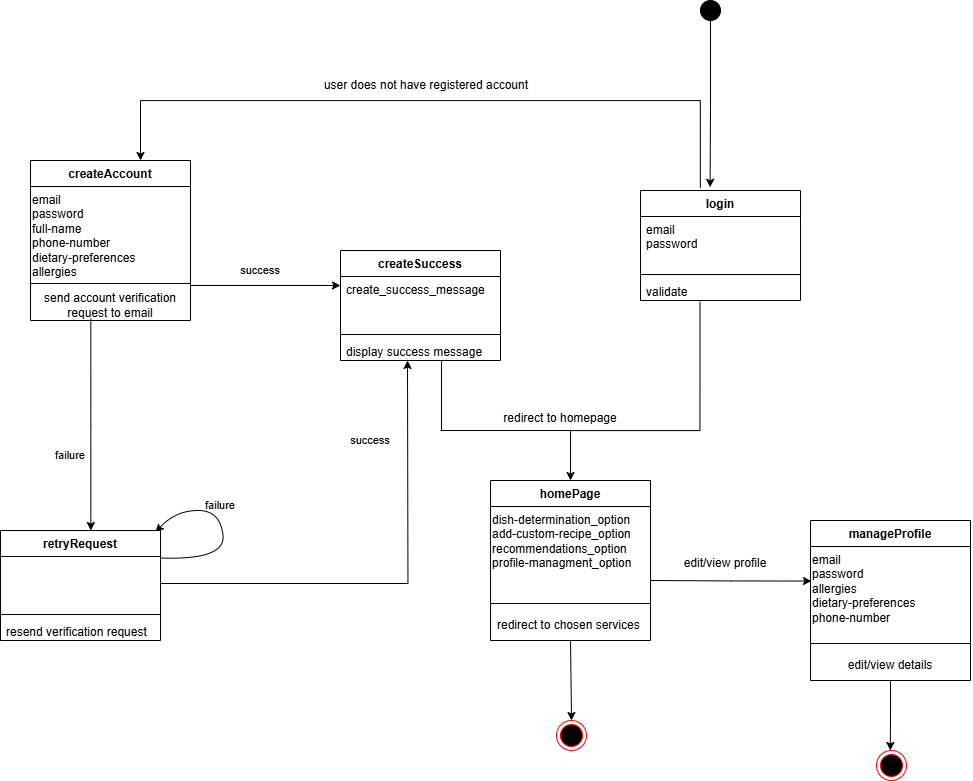

The diagram above was exported from draw.io. Its source (the exported page's mxGraphModel, read from the mxfile embedded in the PNG):
<mxGraphModel dx="1880" dy="2403" grid="1" gridSize="10" guides="1" tooltips="1" connect="1" arrows="1" fold="1" page="1" pageScale="1" pageWidth="1169" pageHeight="827" math="0" shadow="0">
  <root>
    <mxCell id="0" />
    <mxCell id="1" parent="0" />
    <mxCell id="DCECdhoKUUPVgshB4Nel-9" style="edgeStyle=orthogonalEdgeStyle;rounded=0;orthogonalLoop=1;jettySize=auto;html=1;exitX=1;exitY=0.5;exitDx=0;exitDy=0;" parent="1" edge="1">
      <mxGeometry relative="1" as="geometry">
        <mxPoint x="800" y="-1255" as="targetPoint" />
        <mxPoint x="650" y="-1255" as="sourcePoint" />
      </mxGeometry>
    </mxCell>
    <mxCell id="Y8XFEM_wCTtgdAcNXlck-3" style="edgeStyle=orthogonalEdgeStyle;rounded=0;orthogonalLoop=1;jettySize=auto;html=1;exitX=0.377;exitY=0.942;exitDx=0;exitDy=0;exitPerimeter=0;" parent="1" source="t_mM1fsTumzwhbIaH7Oi-4" edge="1">
      <mxGeometry relative="1" as="geometry">
        <mxPoint x="550.3333333333333" y="-1010" as="targetPoint" />
        <mxPoint x="550" y="-1130" as="sourcePoint" />
      </mxGeometry>
    </mxCell>
    <mxCell id="DCECdhoKUUPVgshB4Nel-1" value="" style="ellipse;whiteSpace=wrap;html=1;aspect=fixed;fillColor=#000000;" parent="1" vertex="1">
      <mxGeometry x="1160" y="-1540" width="20" height="20" as="geometry" />
    </mxCell>
    <mxCell id="Y8XFEM_wCTtgdAcNXlck-6" value="&lt;font style=&quot;font-size: 11px;&quot;&gt;success&lt;/font&gt;" style="text;html=1;align=center;verticalAlign=middle;whiteSpace=wrap;rounded=0;" parent="1" vertex="1">
      <mxGeometry x="690" y="-1285" width="60" height="30" as="geometry" />
    </mxCell>
    <mxCell id="Y8XFEM_wCTtgdAcNXlck-8" value="&lt;font style=&quot;font-size: 11px;&quot;&gt;failure&lt;/font&gt;" style="text;html=1;align=center;verticalAlign=middle;whiteSpace=wrap;rounded=0;" parent="1" vertex="1">
      <mxGeometry x="500" y="-1100" width="60" height="30" as="geometry" />
    </mxCell>
    <mxCell id="0o6T4V5VbM3DKw8xYn_N-5" style="edgeStyle=orthogonalEdgeStyle;rounded=0;orthogonalLoop=1;jettySize=auto;html=1;exitX=0.374;exitY=-0.023;exitDx=0;exitDy=0;entryX=0.75;entryY=0;entryDx=0;entryDy=0;exitPerimeter=0;" parent="1" source="e4RIhWIeb4AHXmJRJJMQ-1" edge="1">
      <mxGeometry relative="1" as="geometry">
        <Array as="points">
          <mxPoint x="1160" y="-1440" />
          <mxPoint x="600" y="-1440" />
        </Array>
        <mxPoint x="1160.0000000000002" y="-1367" as="sourcePoint" />
        <mxPoint x="600" y="-1380" as="targetPoint" />
      </mxGeometry>
    </mxCell>
    <mxCell id="TiOR3_CH4qyFAUJ3KYkL-15" style="edgeStyle=orthogonalEdgeStyle;rounded=0;orthogonalLoop=1;jettySize=auto;html=1;exitX=0.372;exitY=1.057;exitDx=0;exitDy=0;exitPerimeter=0;" parent="1" source="e4RIhWIeb4AHXmJRJJMQ-4" edge="1">
      <mxGeometry relative="1" as="geometry">
        <mxPoint x="1030" y="-1060" as="targetPoint" />
        <Array as="points">
          <mxPoint x="1160" y="-1110" />
          <mxPoint x="1030" y="-1110" />
        </Array>
        <mxPoint x="1160.0000000000002" y="-1157" as="sourcePoint" />
      </mxGeometry>
    </mxCell>
    <mxCell id="0o6T4V5VbM3DKw8xYn_N-6" value="user does not have registered account" style="text;html=1;align=center;verticalAlign=middle;whiteSpace=wrap;rounded=0;" parent="1" vertex="1">
      <mxGeometry x="756" y="-1470" width="260" height="30" as="geometry" />
    </mxCell>
    <mxCell id="TiOR3_CH4qyFAUJ3KYkL-1" value="" style="curved=1;endArrow=classic;html=1;rounded=0;entryX=0.875;entryY=0.01;entryDx=0;entryDy=0;entryPerimeter=0;exitX=0.994;exitY=0.027;exitDx=0;exitDy=0;exitPerimeter=0;" parent="1" edge="1" source="t_mM1fsTumzwhbIaH7Oi-6">
      <mxGeometry width="50" height="50" relative="1" as="geometry">
        <mxPoint x="635" y="-980" as="sourcePoint" />
        <mxPoint x="615" y="-1008.1700000000001" as="targetPoint" />
        <Array as="points">
          <mxPoint x="685" y="-980" />
          <mxPoint x="680" y="-1030" />
          <mxPoint x="635" y="-1030" />
        </Array>
      </mxGeometry>
    </mxCell>
    <mxCell id="TiOR3_CH4qyFAUJ3KYkL-2" value="&lt;font style=&quot;font-size: 11px;&quot;&gt;failure&lt;/font&gt;" style="text;html=1;align=center;verticalAlign=middle;whiteSpace=wrap;rounded=0;" parent="1" vertex="1">
      <mxGeometry x="650" y="-1050" width="60" height="30" as="geometry" />
    </mxCell>
    <mxCell id="TiOR3_CH4qyFAUJ3KYkL-3" style="edgeStyle=orthogonalEdgeStyle;rounded=0;orthogonalLoop=1;jettySize=auto;html=1;exitX=1;exitY=0.5;exitDx=0;exitDy=0;" parent="1" source="t_mM1fsTumzwhbIaH7Oi-6" edge="1">
      <mxGeometry relative="1" as="geometry">
        <mxPoint x="595" y="-1010" as="sourcePoint" />
        <mxPoint x="867" y="-1180" as="targetPoint" />
      </mxGeometry>
    </mxCell>
    <mxCell id="TiOR3_CH4qyFAUJ3KYkL-4" value="&lt;font style=&quot;font-size: 11px;&quot;&gt;success&lt;/font&gt;" style="text;html=1;align=center;verticalAlign=middle;whiteSpace=wrap;rounded=0;" parent="1" vertex="1">
      <mxGeometry x="800" y="-1115" width="60" height="30" as="geometry" />
    </mxCell>
    <mxCell id="TiOR3_CH4qyFAUJ3KYkL-13" value="" style="endArrow=none;html=1;rounded=0;" parent="1" edge="1">
      <mxGeometry width="50" height="50" relative="1" as="geometry">
        <mxPoint x="901" y="-1110" as="sourcePoint" />
        <mxPoint x="901" y="-1180" as="targetPoint" />
      </mxGeometry>
    </mxCell>
    <mxCell id="TiOR3_CH4qyFAUJ3KYkL-16" value="" style="endArrow=none;html=1;rounded=0;" parent="1" edge="1">
      <mxGeometry width="50" height="50" relative="1" as="geometry">
        <mxPoint x="900" y="-1110" as="sourcePoint" />
        <mxPoint x="1030" y="-1110" as="targetPoint" />
      </mxGeometry>
    </mxCell>
    <mxCell id="TiOR3_CH4qyFAUJ3KYkL-17" value="redirect to homepage" style="text;html=1;align=center;verticalAlign=middle;whiteSpace=wrap;rounded=0;" parent="1" vertex="1">
      <mxGeometry x="950" y="-1137" width="140" height="30" as="geometry" />
    </mxCell>
    <mxCell id="TiOR3_CH4qyFAUJ3KYkL-27" style="edgeStyle=orthogonalEdgeStyle;rounded=0;orthogonalLoop=1;jettySize=auto;html=1;entryX=0.5;entryY=0;entryDx=0;entryDy=0;" parent="1" target="yCgd1jt-7GjTxQC-8kAf-1" edge="1">
      <mxGeometry relative="1" as="geometry">
        <mxPoint x="1030.6923529411765" y="-813" as="targetPoint" />
        <mxPoint x="1030" y="-900" as="sourcePoint" />
      </mxGeometry>
    </mxCell>
    <mxCell id="yCgd1jt-7GjTxQC-8kAf-1" value="" style="ellipse;html=1;shape=endState;fillColor=#000000;strokeColor=#ff0000;" parent="1" vertex="1">
      <mxGeometry x="1016" y="-820" width="30" height="30" as="geometry" />
    </mxCell>
    <mxCell id="yCgd1jt-7GjTxQC-8kAf-21" style="edgeStyle=orthogonalEdgeStyle;rounded=0;orthogonalLoop=1;jettySize=auto;html=1;exitX=0.5;exitY=1;exitDx=0;exitDy=0;" parent="1" source="t_mM1fsTumzwhbIaH7Oi-16" edge="1">
      <mxGeometry relative="1" as="geometry">
        <mxPoint x="1349.8000000000002" y="-790" as="targetPoint" />
        <mxPoint x="1350" y="-869.9999999999998" as="sourcePoint" />
      </mxGeometry>
    </mxCell>
    <mxCell id="yCgd1jt-7GjTxQC-8kAf-17" style="edgeStyle=orthogonalEdgeStyle;rounded=0;orthogonalLoop=1;jettySize=auto;html=1;exitX=1;exitY=0.5;exitDx=0;exitDy=0;entryX=0.006;entryY=0.584;entryDx=0;entryDy=0;entryPerimeter=0;" parent="1" edge="1">
      <mxGeometry relative="1" as="geometry">
        <mxPoint x="1110" y="-960" as="sourcePoint" />
        <mxPoint x="1270.9599999999996" y="-959.4399999999998" as="targetPoint" />
      </mxGeometry>
    </mxCell>
    <mxCell id="yCgd1jt-7GjTxQC-8kAf-18" value="edit/view profile" style="text;html=1;align=center;verticalAlign=middle;whiteSpace=wrap;rounded=0;" parent="1" vertex="1">
      <mxGeometry x="1135" y="-992.5" width="100" height="30" as="geometry" />
    </mxCell>
    <mxCell id="yCgd1jt-7GjTxQC-8kAf-22" value="" style="ellipse;html=1;shape=endState;fillColor=#000000;strokeColor=#ff0000;" parent="1" vertex="1">
      <mxGeometry x="1336" y="-790" width="30" height="30" as="geometry" />
    </mxCell>
    <mxCell id="4IkNICf94cQ_DbniYFzZ-1" style="edgeStyle=orthogonalEdgeStyle;rounded=0;orthogonalLoop=1;jettySize=auto;html=1;exitX=0.5;exitY=1;exitDx=0;exitDy=0;entryX=0.435;entryY=-0.029;entryDx=0;entryDy=0;entryPerimeter=0;" parent="1" source="DCECdhoKUUPVgshB4Nel-1" target="e4RIhWIeb4AHXmJRJJMQ-1" edge="1">
      <mxGeometry relative="1" as="geometry">
        <mxPoint x="1170.6000000000001" y="-1365.32" as="targetPoint" />
      </mxGeometry>
    </mxCell>
    <mxCell id="e4RIhWIeb4AHXmJRJJMQ-1" value="login" style="swimlane;fontStyle=1;align=center;verticalAlign=top;childLayout=stackLayout;horizontal=1;startSize=26;horizontalStack=0;resizeParent=1;resizeParentMax=0;resizeLast=0;collapsible=1;marginBottom=0;whiteSpace=wrap;html=1;" vertex="1" parent="1">
      <mxGeometry x="1100" y="-1350" width="160" height="110" as="geometry">
        <mxRectangle x="340" y="140" width="100" height="30" as="alternateBounds" />
      </mxGeometry>
    </mxCell>
    <mxCell id="e4RIhWIeb4AHXmJRJJMQ-2" value="email&lt;div&gt;password&lt;/div&gt;" style="text;strokeColor=none;fillColor=none;align=left;verticalAlign=top;spacingLeft=4;spacingRight=4;overflow=hidden;rotatable=0;points=[[0,0.5],[1,0.5]];portConstraint=eastwest;whiteSpace=wrap;html=1;" vertex="1" parent="e4RIhWIeb4AHXmJRJJMQ-1">
      <mxGeometry y="26" width="160" height="54" as="geometry" />
    </mxCell>
    <mxCell id="e4RIhWIeb4AHXmJRJJMQ-3" value="" style="line;strokeWidth=1;fillColor=none;align=left;verticalAlign=middle;spacingTop=-1;spacingLeft=3;spacingRight=3;rotatable=0;labelPosition=right;points=[];portConstraint=eastwest;strokeColor=inherit;" vertex="1" parent="e4RIhWIeb4AHXmJRJJMQ-1">
      <mxGeometry y="80" width="160" height="8" as="geometry" />
    </mxCell>
    <mxCell id="e4RIhWIeb4AHXmJRJJMQ-4" value="validate" style="text;strokeColor=none;fillColor=none;align=left;verticalAlign=top;spacingLeft=4;spacingRight=4;overflow=hidden;rotatable=0;points=[[0,0.5],[1,0.5]];portConstraint=eastwest;whiteSpace=wrap;html=1;" vertex="1" parent="e4RIhWIeb4AHXmJRJJMQ-1">
      <mxGeometry y="88" width="160" height="22" as="geometry" />
    </mxCell>
    <mxCell id="e4RIhWIeb4AHXmJRJJMQ-9" value="createSuccess" style="swimlane;fontStyle=1;align=center;verticalAlign=top;childLayout=stackLayout;horizontal=1;startSize=26;horizontalStack=0;resizeParent=1;resizeParentMax=0;resizeLast=0;collapsible=1;marginBottom=0;whiteSpace=wrap;html=1;" vertex="1" parent="1">
      <mxGeometry x="800" y="-1290" width="160" height="110" as="geometry">
        <mxRectangle x="340" y="140" width="100" height="30" as="alternateBounds" />
      </mxGeometry>
    </mxCell>
    <mxCell id="e4RIhWIeb4AHXmJRJJMQ-10" value="&lt;span style=&quot;text-align: center;&quot;&gt;create_success_message&lt;/span&gt;" style="text;strokeColor=none;fillColor=none;align=left;verticalAlign=top;spacingLeft=4;spacingRight=4;overflow=hidden;rotatable=0;points=[[0,0.5],[1,0.5]];portConstraint=eastwest;whiteSpace=wrap;html=1;" vertex="1" parent="e4RIhWIeb4AHXmJRJJMQ-9">
      <mxGeometry y="26" width="160" height="54" as="geometry" />
    </mxCell>
    <mxCell id="e4RIhWIeb4AHXmJRJJMQ-11" value="" style="line;strokeWidth=1;fillColor=none;align=left;verticalAlign=middle;spacingTop=-1;spacingLeft=3;spacingRight=3;rotatable=0;labelPosition=right;points=[];portConstraint=eastwest;strokeColor=inherit;" vertex="1" parent="e4RIhWIeb4AHXmJRJJMQ-9">
      <mxGeometry y="80" width="160" height="8" as="geometry" />
    </mxCell>
    <mxCell id="e4RIhWIeb4AHXmJRJJMQ-12" value="&lt;span style=&quot;text-align: center;&quot;&gt;display success message&lt;/span&gt;" style="text;strokeColor=none;fillColor=none;align=left;verticalAlign=top;spacingLeft=4;spacingRight=4;overflow=hidden;rotatable=0;points=[[0,0.5],[1,0.5]];portConstraint=eastwest;whiteSpace=wrap;html=1;" vertex="1" parent="e4RIhWIeb4AHXmJRJJMQ-9">
      <mxGeometry y="88" width="160" height="22" as="geometry" />
    </mxCell>
    <mxCell id="t_mM1fsTumzwhbIaH7Oi-1" value="&lt;b&gt;createAccount&lt;/b&gt;" style="swimlane;fontStyle=1;align=center;verticalAlign=top;childLayout=stackLayout;horizontal=1;startSize=26;horizontalStack=0;resizeParent=1;resizeParentMax=0;resizeLast=0;collapsible=1;marginBottom=0;whiteSpace=wrap;html=1;" vertex="1" parent="1">
      <mxGeometry x="490" y="-1380" width="160" height="160" as="geometry">
        <mxRectangle x="90" y="90" width="100" height="30" as="alternateBounds" />
      </mxGeometry>
    </mxCell>
    <mxCell id="t_mM1fsTumzwhbIaH7Oi-2" value="" style="endArrow=none;html=1;rounded=0;exitX=0;exitY=0.75;exitDx=0;exitDy=0;entryX=1;entryY=0.75;entryDx=0;entryDy=0;" edge="1" parent="t_mM1fsTumzwhbIaH7Oi-1">
      <mxGeometry width="50" height="50" relative="1" as="geometry">
        <mxPoint y="123" as="sourcePoint" />
        <mxPoint x="160" y="123" as="targetPoint" />
      </mxGeometry>
    </mxCell>
    <mxCell id="t_mM1fsTumzwhbIaH7Oi-3" value="email&lt;div&gt;password&lt;/div&gt;&lt;div&gt;full-name&lt;/div&gt;&lt;div&gt;phone-number&lt;/div&gt;&lt;div&gt;dietary-preferences&lt;/div&gt;&lt;div&gt;allergies&lt;/div&gt;" style="text;whiteSpace=wrap;html=1;" vertex="1" parent="t_mM1fsTumzwhbIaH7Oi-1">
      <mxGeometry y="26" width="160" height="104" as="geometry" />
    </mxCell>
    <mxCell id="t_mM1fsTumzwhbIaH7Oi-4" value="send account verification request to email" style="text;html=1;align=center;verticalAlign=middle;whiteSpace=wrap;rounded=0;" vertex="1" parent="t_mM1fsTumzwhbIaH7Oi-1">
      <mxGeometry y="130" width="160" height="30" as="geometry" />
    </mxCell>
    <mxCell id="t_mM1fsTumzwhbIaH7Oi-5" value="retryRequest" style="swimlane;fontStyle=1;align=center;verticalAlign=top;childLayout=stackLayout;horizontal=1;startSize=26;horizontalStack=0;resizeParent=1;resizeParentMax=0;resizeLast=0;collapsible=1;marginBottom=0;whiteSpace=wrap;html=1;" vertex="1" parent="1">
      <mxGeometry x="460" y="-1010" width="160" height="110" as="geometry">
        <mxRectangle x="340" y="140" width="100" height="30" as="alternateBounds" />
      </mxGeometry>
    </mxCell>
    <mxCell id="t_mM1fsTumzwhbIaH7Oi-6" value="&lt;div style=&quot;text-align: center;&quot;&gt;&lt;span style=&quot;background-color: transparent; color: light-dark(rgb(0, 0, 0), rgb(255, 255, 255));&quot;&gt;&amp;nbsp;&amp;nbsp;&lt;/span&gt;&lt;/div&gt;" style="text;strokeColor=none;fillColor=none;align=left;verticalAlign=top;spacingLeft=4;spacingRight=4;overflow=hidden;rotatable=0;points=[[0,0.5],[1,0.5]];portConstraint=eastwest;whiteSpace=wrap;html=1;" vertex="1" parent="t_mM1fsTumzwhbIaH7Oi-5">
      <mxGeometry y="26" width="160" height="54" as="geometry" />
    </mxCell>
    <mxCell id="t_mM1fsTumzwhbIaH7Oi-7" value="" style="line;strokeWidth=1;fillColor=none;align=left;verticalAlign=middle;spacingTop=-1;spacingLeft=3;spacingRight=3;rotatable=0;labelPosition=right;points=[];portConstraint=eastwest;strokeColor=inherit;" vertex="1" parent="t_mM1fsTumzwhbIaH7Oi-5">
      <mxGeometry y="80" width="160" height="8" as="geometry" />
    </mxCell>
    <mxCell id="t_mM1fsTumzwhbIaH7Oi-8" value="&lt;span style=&quot;text-align: center;&quot;&gt;resend verification request&lt;/span&gt;" style="text;strokeColor=none;fillColor=none;align=left;verticalAlign=top;spacingLeft=4;spacingRight=4;overflow=hidden;rotatable=0;points=[[0,0.5],[1,0.5]];portConstraint=eastwest;whiteSpace=wrap;html=1;" vertex="1" parent="t_mM1fsTumzwhbIaH7Oi-5">
      <mxGeometry y="88" width="160" height="22" as="geometry" />
    </mxCell>
    <mxCell id="t_mM1fsTumzwhbIaH7Oi-9" value="&lt;b&gt;homePage&lt;/b&gt;" style="swimlane;fontStyle=1;align=center;verticalAlign=top;childLayout=stackLayout;horizontal=1;startSize=26;horizontalStack=0;resizeParent=1;resizeParentMax=0;resizeLast=0;collapsible=1;marginBottom=0;whiteSpace=wrap;html=1;" vertex="1" parent="1">
      <mxGeometry x="950" y="-1060" width="160" height="160" as="geometry">
        <mxRectangle x="90" y="90" width="100" height="30" as="alternateBounds" />
      </mxGeometry>
    </mxCell>
    <mxCell id="t_mM1fsTumzwhbIaH7Oi-10" value="" style="endArrow=none;html=1;rounded=0;exitX=0;exitY=0.75;exitDx=0;exitDy=0;entryX=1;entryY=0.75;entryDx=0;entryDy=0;" edge="1" parent="t_mM1fsTumzwhbIaH7Oi-9">
      <mxGeometry width="50" height="50" relative="1" as="geometry">
        <mxPoint y="123" as="sourcePoint" />
        <mxPoint x="160" y="123" as="targetPoint" />
      </mxGeometry>
    </mxCell>
    <mxCell id="t_mM1fsTumzwhbIaH7Oi-11" value="dish-determination_option&lt;div&gt;add-custom-recipe_option&lt;/div&gt;&lt;div&gt;recommendations_option&lt;/div&gt;&lt;div&gt;profile-managment_option&lt;/div&gt;" style="text;whiteSpace=wrap;html=1;" vertex="1" parent="t_mM1fsTumzwhbIaH7Oi-9">
      <mxGeometry y="26" width="160" height="104" as="geometry" />
    </mxCell>
    <mxCell id="t_mM1fsTumzwhbIaH7Oi-12" value="redirect to chosen services&amp;nbsp;" style="text;html=1;align=center;verticalAlign=middle;whiteSpace=wrap;rounded=0;" vertex="1" parent="t_mM1fsTumzwhbIaH7Oi-9">
      <mxGeometry y="130" width="160" height="30" as="geometry" />
    </mxCell>
    <mxCell id="t_mM1fsTumzwhbIaH7Oi-13" value="manageProfile" style="swimlane;fontStyle=1;align=center;verticalAlign=top;childLayout=stackLayout;horizontal=1;startSize=26;horizontalStack=0;resizeParent=1;resizeParentMax=0;resizeLast=0;collapsible=1;marginBottom=0;whiteSpace=wrap;html=1;" vertex="1" parent="1">
      <mxGeometry x="1270" y="-1020" width="160" height="160" as="geometry">
        <mxRectangle x="90" y="90" width="100" height="30" as="alternateBounds" />
      </mxGeometry>
    </mxCell>
    <mxCell id="t_mM1fsTumzwhbIaH7Oi-14" value="" style="endArrow=none;html=1;rounded=0;exitX=0;exitY=0.75;exitDx=0;exitDy=0;entryX=1;entryY=0.75;entryDx=0;entryDy=0;" edge="1" parent="t_mM1fsTumzwhbIaH7Oi-13">
      <mxGeometry width="50" height="50" relative="1" as="geometry">
        <mxPoint y="123" as="sourcePoint" />
        <mxPoint x="160" y="123" as="targetPoint" />
      </mxGeometry>
    </mxCell>
    <mxCell id="t_mM1fsTumzwhbIaH7Oi-15" value="email&lt;div&gt;password&lt;/div&gt;&lt;div&gt;allergies&lt;/div&gt;&lt;div&gt;dietary-preferences&lt;/div&gt;&lt;div&gt;phone-number&lt;/div&gt;" style="text;whiteSpace=wrap;html=1;" vertex="1" parent="t_mM1fsTumzwhbIaH7Oi-13">
      <mxGeometry y="26" width="160" height="104" as="geometry" />
    </mxCell>
    <mxCell id="t_mM1fsTumzwhbIaH7Oi-16" value="edit/view details" style="text;html=1;align=center;verticalAlign=middle;whiteSpace=wrap;rounded=0;" vertex="1" parent="t_mM1fsTumzwhbIaH7Oi-13">
      <mxGeometry y="130" width="160" height="30" as="geometry" />
    </mxCell>
  </root>
</mxGraphModel>